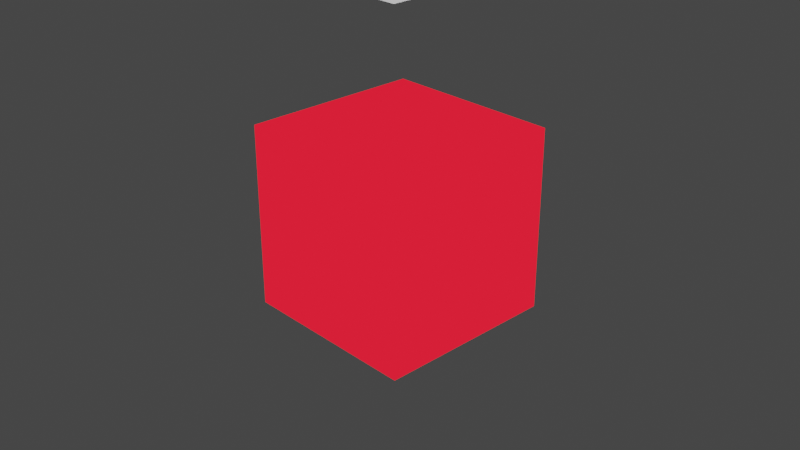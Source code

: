 # Source: particle_explosion.blend  (saved by Blender 2.92.15; exported with 4.5.12 LTS)
import bpy
from mathutils import Matrix  # noqa: F401  (used for matrix-valued properties, if any)

bpy.ops.wm.read_factory_settings(use_empty=True)
scene = bpy.context.scene
scene.name = 'Scene'

# ---- collections
col_collection = bpy.data.collections.new('Collection'); scene.collection.children.link(col_collection)

# ---- materials (node trees are filled in below, after node groups)
mat_material_002 = bpy.data.materials.new('Material.002')
mat_material_002.use_transparent_shadow = False

# ---- material node trees
mat_material_002.use_nodes = True; mat_material_002.node_tree.nodes.clear()
_N = mat_material_002.node_tree.nodes; _L = mat_material_002.node_tree.links
n0 = _N.new('ShaderNodeOutputMaterial'); n0.name = 'Material Output'; n0.location = (300, 300)
n1 = _N.new('ShaderNodeEmission'); n1.name = 'Emission'; n1.location = (10, 300)
n1.inputs[0].default_value = (0.2529, 0.002643, 0.006627, 1.0)
n1.inputs[1].default_value = 5.0
_L.new(n1.outputs[0], n0.inputs[0])
n0.is_active_output = True

# ---- world
world_world = bpy.data.worlds.new('World'); scene.world = world_world
world_world.use_nodes = True; world_world.node_tree.nodes.clear()
_N = world_world.node_tree.nodes; _L = world_world.node_tree.links
n0 = _N.new('ShaderNodeOutputWorld'); n0.name = 'World Output'; n0.location = (300, 300)
n1 = _N.new('ShaderNodeBackground'); n1.name = 'Background'; n1.location = (10, 300)
n1.inputs[0].default_value = (0.05088, 0.05088, 0.05088, 1.0)
_L.new(n1.outputs[0], n0.inputs[0])
n0.is_active_output = True
world_world.color = (0.05088, 0.05088, 0.05088)
world_world.use_sun_shadow = False
world_world.sun_shadow_jitter_overblur = 0.0

# ---- cameras
cam_camera = bpy.data.cameras.new('Camera')
cam_camera.clip_end = 100.0
cam_camera.ortho_scale = 7.314

# ---- lights
light_light = bpy.data.lights.new('Light', 'POINT')
light_light.transmission_factor = 0.0
light_light.energy = 1000.0
light_light.shadow_soft_size = 0.1
light_light.shadow_maximum_resolution = 0.006
light_light.use_absolute_resolution = True

# ---- meshes
me_plane = bpy.data.meshes.new('Plane')
me_plane.from_pydata([(-1.0, -1.0, 0.0), (1.0, -1.0, 0.0), (-1.0, 1.0, 0.0), (1.0, 1.0, 0.0)], [], [(0, 1, 3, 2)])
_uv = me_plane.uv_layers.new(name='UVMap')
_uv.uv.foreach_set('vector', [0.0, 0.0, 1.0, 0.0, 1.0, 1.0, 0.0, 1.0])
me_plane.use_remesh_fix_poles = True
me_plane.use_remesh_preserve_attributes = False
me_plane.use_mirror_vertex_groups = False
me_plane.update()
me_cube_001 = bpy.data.meshes.new('Cube.001')
me_cube_001.from_pydata([(-1.0, -1.0, -1.0), (-1.0, -1.0, 1.0), (-1.0, 1.0, -1.0), (-1.0, 1.0, 1.0), (1.0, -1.0, -1.0), (1.0, -1.0, 1.0), (1.0, 1.0, -1.0), (1.0, 1.0, 1.0)], [], [(0, 1, 3, 2), (2, 3, 7, 6), (6, 7, 5, 4), (4, 5, 1, 0), (2, 6, 4, 0), (7, 3, 1, 5)])
_uv = me_cube_001.uv_layers.new(name='UVMap')
_uv.uv.foreach_set('vector', [0.375, 0.0, 0.625, 0.0, 0.625, 0.25, 0.375, 0.25, 0.375, 0.25, 0.625, 0.25, 0.625, 0.5, 0.375, 0.5, 0.375, 0.5, 0.625, 0.5, 0.625, 0.75, 0.375, 0.75, 0.375, 0.75, 0.625, 0.75, 0.625, 1.0, 0.375, 1.0, 0.125, 0.5, 0.375, 0.5, 0.375, 0.75, 0.125, 0.75, 0.625, 0.5, 0.875, 0.5, 0.875, 0.75, 0.625, 0.75])
me_cube_001.materials.append(mat_material_002)
me_cube_001.use_remesh_fix_poles = True
me_cube_001.use_remesh_preserve_attributes = False
me_cube_001.use_mirror_vertex_groups = False
me_cube_001.update()

# ---- objects
ob_light = bpy.data.objects.new('Light', light_light)
ob_camera = bpy.data.objects.new('Camera', cam_camera)
ob_particle_emitter = bpy.data.objects.new('particle_emitter', me_plane)
ob_particle_1 = bpy.data.objects.new('particle_1', me_cube_001)

# ---- transforms, parenting, visibility, modifiers, constraints
ob_light.location = (4.076, 1.005, 5.904)
ob_light.rotation_euler = (0.6503, 0.05522, 1.866)
ob_light.lock_rotations_4d = False
ob_light.empty_display_type = 'ARROWS'
ob_light.color = (0.0, 0.0, 0.0, 0.0)
ob_light.lineart.crease_threshold = 0.0
ob_camera.location = (7.359, -6.926, 4.958)
ob_camera.rotation_euler = (1.109, 0.0, 0.8149)
ob_camera.lock_rotations_4d = False
ob_camera.empty_display_type = 'ARROWS'
ob_camera.color = (0.0, 0.0, 0.0, 0.0)
ob_camera.display_type = 'WIRE'
ob_camera.lineart.crease_threshold = 0.0
ob_particle_emitter.location = (0.0, 0.0, 2.595)
ob_particle_emitter.lineart.crease_threshold = 0.0
_m = ob_particle_emitter.modifiers.new('ParticleSettings', 'PARTICLE_SYSTEM')
ob_particle_1.location = (0.0, 0.0, 0.0)
ob_particle_1.lineart.crease_threshold = 0.0

# ---- collection membership
col_collection.objects.link(ob_light)
col_collection.objects.link(ob_camera)
col_collection.objects.link(ob_particle_emitter)
col_collection.objects.link(ob_particle_1)

# ---- scene / render settings (as saved in the file)
scene.camera = ob_camera
scene.frame_start = 1; scene.frame_end = 50; scene.frame_set(40)
scene.render.engine = 'BLENDER_EEVEE_NEXT'
scene.cycles.use_denoising = False
scene.cycles.samples = 128
scene.cycles.sampling_pattern = 'TABULATED_SOBOL'
scene.cycles.use_adaptive_sampling = False
scene.cycles.use_light_tree = False
scene.view_settings.view_transform = 'Filmic'
bpy.context.view_layer.update()
